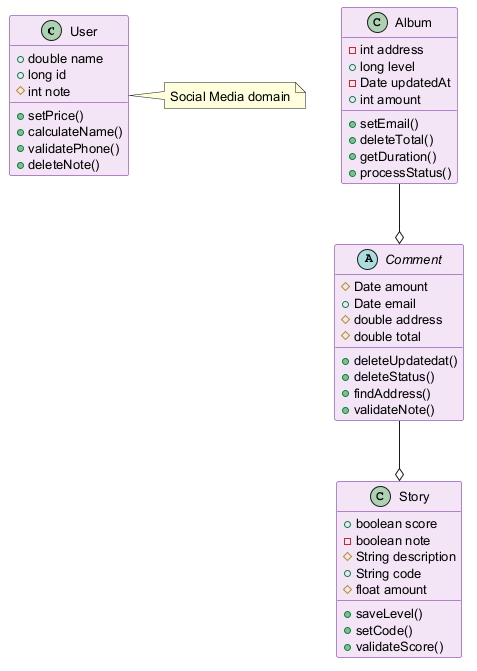

The diagram above was rendered by PlantUML. Its source (embedded in the PNG):
@startuml
skinparam backgroundColor #FFFFFF
skinparam classBackgroundColor #F3E5F5
skinparam classBorderColor #6A1B9A
skinparam defaultFontSize 13
class User {
  +double name
  +long id
  #int note
  +setPrice()
  +calculateName()
  +validatePhone()
  +deleteNote()
}
class Story {
  +boolean score
  -boolean note
  #String description
  +String code
  #float amount
  +saveLevel()
  +setCode()
  +validateScore()
}
class Album {
  -int address
  +long level
  -Date updatedAt
  +int amount
  +setEmail()
  +deleteTotal()
  +getDuration()
  +processStatus()
}
abstract class Comment {
  #Date amount
  +Date email
  #double address
  #double total
  +deleteUpdatedat()
  +deleteStatus()
  +findAddress()
  +validateNote()
}
Comment --o Story
Album --o Comment
note right of User : Social Media domain
@enduml